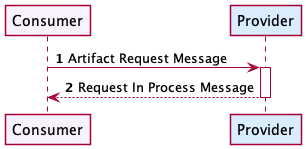

The diagram above was rendered by PlantUML. Its source (embedded in the PNG):
@startuml

skinParam NoteBackgroundColor WhiteSmoke
skinParam NoteFontColor Black
skinParam ParticipantBackgroundColor WhiteSmoke
skinParam ActorBackgroundColor WhiteSmoke
skinParam AgentBackgroundColor White
skinParam AgentBorderColor SkyBlue
skinparam shadowing false

!define ConsumerColor f8f2ff
!define ProviderColor d9edff
!define WarningColor Business
!define LeadColor Technology

autonumber

participant Consumer #ConsumerColor
participant Provider #ProviderColor

Consumer -> Provider ++ : Artifact Request Message
return Request In Process Message

@enduml